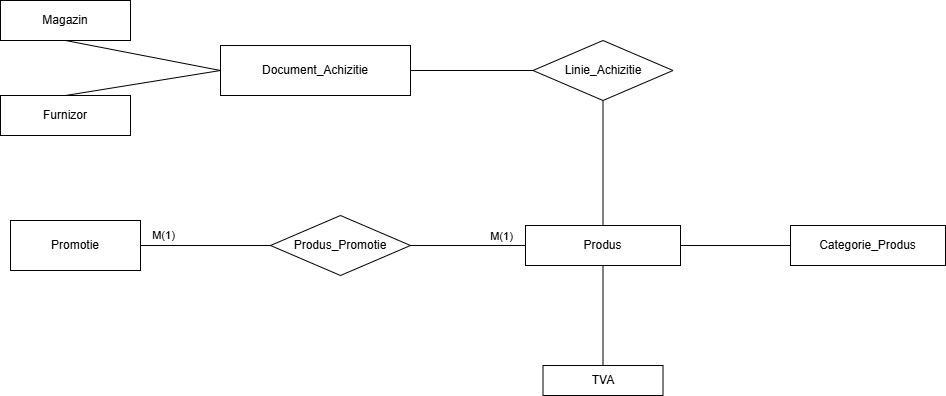

The diagram above was exported from draw.io. Its source (the exported page's mxGraphModel, read from the mxfile embedded in the PNG):
<mxGraphModel dx="1034" dy="538" grid="1" gridSize="10" guides="1" tooltips="1" connect="1" arrows="1" fold="1" page="1" pageScale="1" pageWidth="850" pageHeight="1100" math="0" shadow="0">
  <root>
    <mxCell id="0" />
    <mxCell id="1" parent="0" />
    <mxCell id="2PKk12MrY7UvM75tuDgM-1" parent="1" style="rounded=0;whiteSpace=wrap;html=1;" value="Magazin" vertex="1">
      <mxGeometry height="40" width="130" x="80" y="25" as="geometry" />
    </mxCell>
    <mxCell id="2PKk12MrY7UvM75tuDgM-2" parent="1" style="rounded=0;whiteSpace=wrap;html=1;" value="Furnizor" vertex="1">
      <mxGeometry height="40" width="130" x="80" y="120" as="geometry" />
    </mxCell>
    <mxCell id="2PKk12MrY7UvM75tuDgM-3" parent="1" style="rounded=0;whiteSpace=wrap;html=1;" value="Produs" vertex="1">
      <mxGeometry height="40" width="155" x="605" y="250" as="geometry" />
    </mxCell>
    <mxCell id="2PKk12MrY7UvM75tuDgM-4" parent="1" style="rounded=0;whiteSpace=wrap;html=1;" value="Categorie_Produs" vertex="1">
      <mxGeometry height="40" width="155" x="870" y="250" as="geometry" />
    </mxCell>
    <mxCell id="2PKk12MrY7UvM75tuDgM-5" parent="1" style="rounded=0;whiteSpace=wrap;html=1;" value="TVA" vertex="1">
      <mxGeometry height="30" width="120" x="622.5" y="390" as="geometry" />
    </mxCell>
    <mxCell id="2PKk12MrY7UvM75tuDgM-7" parent="1" style="rounded=0;whiteSpace=wrap;html=1;" value="Document_Achizitie" vertex="1">
      <mxGeometry height="50" width="190" x="300" y="70" as="geometry" />
    </mxCell>
    <mxCell id="2PKk12MrY7UvM75tuDgM-8" parent="1" style="rounded=0;whiteSpace=wrap;html=1;" value="Promotie" vertex="1">
      <mxGeometry height="50" width="130" x="90" y="245" as="geometry" />
    </mxCell>
    <mxCell id="2PKk12MrY7UvM75tuDgM-16" edge="1" parent="1" source="2PKk12MrY7UvM75tuDgM-7" style="endArrow=none;html=1;rounded=0;exitX=0;exitY=0.5;exitDx=0;exitDy=0;entryX=0.5;entryY=1;entryDx=0;entryDy=0;" target="2PKk12MrY7UvM75tuDgM-1" value="">
      <mxGeometry height="50" relative="1" width="50" as="geometry">
        <mxPoint x="80" y="110" as="sourcePoint" />
        <mxPoint x="140" y="50" as="targetPoint" />
      </mxGeometry>
    </mxCell>
    <mxCell id="2PKk12MrY7UvM75tuDgM-19" edge="1" parent="1" source="2PKk12MrY7UvM75tuDgM-2" style="endArrow=none;html=1;rounded=0;entryX=0;entryY=0.5;entryDx=0;entryDy=0;exitX=0.5;exitY=0;exitDx=0;exitDy=0;" target="2PKk12MrY7UvM75tuDgM-7" value="">
      <mxGeometry height="50" relative="1" width="50" as="geometry">
        <mxPoint x="120" y="127.5" as="sourcePoint" />
        <mxPoint x="250" y="92.5" as="targetPoint" />
      </mxGeometry>
    </mxCell>
    <mxCell id="2PKk12MrY7UvM75tuDgM-22" edge="1" parent="1" source="2PKk12MrY7UvM75tuDgM-2" style="edgeStyle=orthogonalEdgeStyle;rounded=0;orthogonalLoop=1;jettySize=auto;html=1;exitX=0.5;exitY=1;exitDx=0;exitDy=0;" target="2PKk12MrY7UvM75tuDgM-2">
      <mxGeometry relative="1" as="geometry" />
    </mxCell>
    <mxCell id="2PKk12MrY7UvM75tuDgM-24" parent="1" style="rhombus;whiteSpace=wrap;html=1;" value="Linie_Achizitie" vertex="1">
      <mxGeometry height="60" width="140" x="612.5" y="65" as="geometry" />
    </mxCell>
    <mxCell id="2PKk12MrY7UvM75tuDgM-25" parent="1" style="rhombus;whiteSpace=wrap;html=1;" value="Produs_Promotie" vertex="1">
      <mxGeometry height="60" width="140" x="350" y="240" as="geometry" />
    </mxCell>
    <mxCell id="2PKk12MrY7UvM75tuDgM-26" edge="1" parent="1" source="2PKk12MrY7UvM75tuDgM-7" style="endArrow=none;html=1;rounded=0;exitX=1;exitY=0.5;exitDx=0;exitDy=0;entryX=0;entryY=0.5;entryDx=0;entryDy=0;" target="2PKk12MrY7UvM75tuDgM-24" value="">
      <mxGeometry height="50" relative="1" width="50" as="geometry">
        <mxPoint x="520" y="110" as="sourcePoint" />
        <mxPoint x="570" y="60" as="targetPoint" />
      </mxGeometry>
    </mxCell>
    <mxCell id="2PKk12MrY7UvM75tuDgM-28" edge="1" parent="1" source="2PKk12MrY7UvM75tuDgM-3" style="endArrow=none;html=1;rounded=0;entryX=0.5;entryY=1;entryDx=0;entryDy=0;exitX=0.5;exitY=0;exitDx=0;exitDy=0;" target="2PKk12MrY7UvM75tuDgM-24" value="">
      <mxGeometry height="50" relative="1" width="50" as="geometry">
        <mxPoint x="598" y="200" as="sourcePoint" />
        <mxPoint x="530" y="170" as="targetPoint" />
      </mxGeometry>
    </mxCell>
    <mxCell id="2PKk12MrY7UvM75tuDgM-29" edge="1" parent="1" source="2PKk12MrY7UvM75tuDgM-3" style="endArrow=none;html=1;rounded=0;entryX=0;entryY=0.5;entryDx=0;entryDy=0;exitX=1;exitY=0.5;exitDx=0;exitDy=0;" target="2PKk12MrY7UvM75tuDgM-4" value="">
      <mxGeometry height="50" relative="1" width="50" as="geometry">
        <mxPoint x="540" y="220" as="sourcePoint" />
        <mxPoint x="590" y="170" as="targetPoint" />
      </mxGeometry>
    </mxCell>
    <mxCell id="2PKk12MrY7UvM75tuDgM-30" edge="1" parent="1" source="2PKk12MrY7UvM75tuDgM-5" style="endArrow=none;html=1;rounded=0;entryX=0.5;entryY=1;entryDx=0;entryDy=0;" target="2PKk12MrY7UvM75tuDgM-3" value="">
      <mxGeometry height="50" relative="1" width="50" as="geometry">
        <mxPoint x="540" y="320" as="sourcePoint" />
        <mxPoint x="590" y="270" as="targetPoint" />
      </mxGeometry>
    </mxCell>
    <mxCell id="2PKk12MrY7UvM75tuDgM-32" edge="1" parent="1" source="2PKk12MrY7UvM75tuDgM-25" style="endArrow=none;html=1;rounded=0;entryX=0;entryY=0.5;entryDx=0;entryDy=0;exitX=1;exitY=0.5;exitDx=0;exitDy=0;" target="2PKk12MrY7UvM75tuDgM-3" value="">
      <mxGeometry height="50" relative="1" width="50" as="geometry">
        <mxPoint x="540" y="320" as="sourcePoint" />
        <mxPoint x="590" y="270" as="targetPoint" />
      </mxGeometry>
    </mxCell>
    <mxCell id="2PKk12MrY7UvM75tuDgM-35" connectable="0" parent="2PKk12MrY7UvM75tuDgM-32" style="edgeLabel;html=1;align=center;verticalAlign=middle;resizable=0;points=[];" value="M(1)" vertex="1">
      <mxGeometry relative="1" x="-0.0251" y="-1" as="geometry">
        <mxPoint x="34" y="-11" as="offset" />
      </mxGeometry>
    </mxCell>
    <mxCell id="2PKk12MrY7UvM75tuDgM-37" edge="1" parent="1" source="2PKk12MrY7UvM75tuDgM-8" style="endArrow=none;html=1;rounded=0;entryX=0;entryY=0.5;entryDx=0;entryDy=0;exitX=1;exitY=0.5;exitDx=0;exitDy=0;" target="2PKk12MrY7UvM75tuDgM-25" value="">
      <mxGeometry height="50" relative="1" width="50" as="geometry">
        <mxPoint x="540" y="320" as="sourcePoint" />
        <mxPoint x="590" y="270" as="targetPoint" />
      </mxGeometry>
    </mxCell>
    <mxCell id="2PKk12MrY7UvM75tuDgM-38" connectable="0" parent="1" style="edgeLabel;html=1;align=center;verticalAlign=middle;resizable=0;points=[];" value="M(1)" vertex="1">
      <mxGeometry x="240" y="250" as="geometry">
        <mxPoint x="2" y="9" as="offset" />
      </mxGeometry>
    </mxCell>
  </root>
</mxGraphModel>